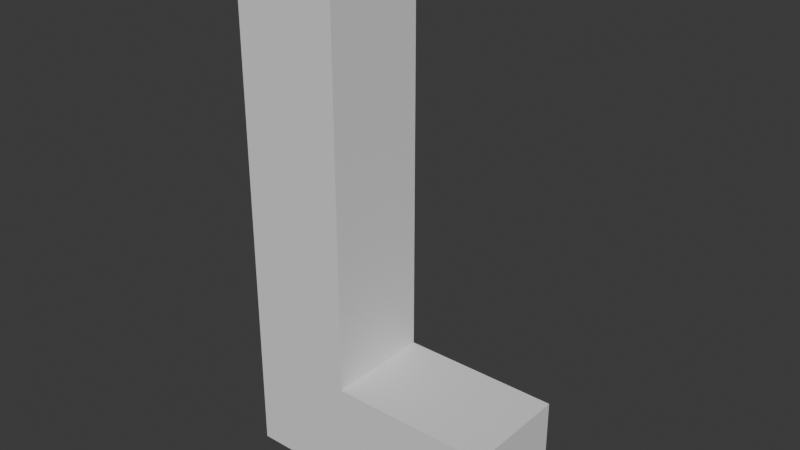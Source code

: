 # Source: 3DLetterL.blend  (saved by Blender 5.0.118; exported with 4.5.12 LTS)
import bpy
from mathutils import Matrix  # noqa: F401  (used for matrix-valued properties, if any)

bpy.ops.wm.read_factory_settings(use_empty=True)
scene = bpy.context.scene
scene.name = 'Scene'

# ---- collections
col_collection = bpy.data.collections.new('Collection'); scene.collection.children.link(col_collection)

# ---- materials (node trees are filled in below, after node groups)
mat_material = bpy.data.materials.new('Material')
mat_material.alpha_threshold = 0.0
mat_material.use_backface_culling_lightprobe_volume = False
mat_material.roughness = 0.5
mat_material.line_color = (0.0, 0.0, 0.0, 1.0)

# ---- material node trees
mat_material.use_nodes = True; mat_material.node_tree.nodes.clear()
_N = mat_material.node_tree.nodes; _L = mat_material.node_tree.links
n0 = _N.new('ShaderNodeOutputMaterial'); n0.name = 'Material Output'; n0.location = (200, 100)
n1 = _N.new('ShaderNodeBsdfPrincipled'); n1.name = 'Principled BSDF'; n1.location = (-200, 100)
_L.new(n1.outputs[0], n0.inputs[0])
n0.is_active_output = True

# ---- world
world_world = bpy.data.worlds.new('World'); scene.world = world_world
world_world.use_nodes = True; world_world.node_tree.nodes.clear()
_N = world_world.node_tree.nodes; _L = world_world.node_tree.links
n0 = _N.new('ShaderNodeOutputWorld'); n0.name = 'World Output'; n0.location = (200, 100)
n1 = _N.new('ShaderNodeBackground'); n1.name = 'Background'; n1.location = (-200, 100)
n1.inputs[0].default_value = (0.05088, 0.05088, 0.05088, 1.0)
_L.new(n1.outputs[0], n0.inputs[0])
n0.is_active_output = True
world_world.color = (0.05088, 0.05088, 0.05088)
world_world.sun_shadow_jitter_overblur = 0.0

# ---- meshes
me_cube = bpy.data.meshes.new('Cube')
me_cube.from_pydata([(1.0, 1.0, 1.0), (1.0, 1.0, -1.0), (1.0, -1.0, 1.0), (1.0, -1.0, -1.0), (-1.0, 1.0, 1.0), (-1.0, 1.0, -1.0), (-1.0, -1.0, 1.0), (-1.0, -1.0, -1.0), (1.0, 1.0, -0.6052), (-1.0, -1.0, -0.6052), (1.0, -1.0, -0.6052), (-1.0, 1.0, -0.6052), (4.0, 1.0, -0.6052), (4.0, 1.0, -1.0), (4.0, -1.0, -0.6052), (4.0, -1.0, -1.0)], [], [(0, 4, 6, 2), (10, 2, 6, 9), (9, 6, 4, 11), (5, 1, 3, 7), (8, 0, 2, 10), (11, 4, 0, 8), (5, 11, 8, 1), (8, 10, 14, 12), (7, 9, 11, 5), (3, 10, 9, 7), (13, 12, 14, 15), (10, 3, 15, 14), (1, 8, 12, 13), (3, 1, 13, 15)])
_uv = me_cube.uv_layers.new(name='UVMap')
_uv.uv.foreach_set('vector', [0.625, 0.5, 0.875, 0.5, 0.875, 0.75, 0.625, 0.75, 0.4244, 0.75, 0.625, 0.75, 0.625, 1.0, 0.4244, 1.0, 0.4244, 0.0, 0.625, 0.0, 0.625, 0.25, 0.4244, 0.25, 0.125, 0.5, 0.375, 0.5, 0.375, 0.75, 0.125, 0.75, 0.4244, 0.5, 0.625, 0.5, 0.625, 0.75, 0.4244, 0.75, 0.4244, 0.25, 0.625, 0.25, 0.625, 0.5, 0.4244, 0.5, 0.375, 0.25, 0.4244, 0.25, 0.4244, 0.5, 0.375, 0.5, 0.4244, 0.5, 0.4244, 0.75, 0.4244, 0.75, 0.4244, 0.5, 0.375, 0.0, 0.4244, 0.0, 0.4244, 0.25, 0.375, 0.25, 0.375, 0.75, 0.4244, 0.75, 0.4244, 1.0, 0.375, 1.0, 0.375, 0.5, 0.4244, 0.5, 0.4244, 0.75, 0.375, 0.75, 0.4244, 0.75, 0.375, 0.75, 0.375, 0.75, 0.4244, 0.75, 0.375, 0.5, 0.4244, 0.5, 0.4244, 0.5, 0.375, 0.5, 0.375, 0.75, 0.375, 0.5, 0.375, 0.5, 0.375, 0.75])
me_cube.materials.append(mat_material)
me_cube.use_mirror_vertex_groups = False
me_cube.update()

# ---- objects
ob_cube = bpy.data.objects.new('Cube', me_cube)

# ---- transforms, parenting, visibility, modifiers, constraints
ob_cube.location = (0.0, 0.0, 0.0)
ob_cube.scale = (1.0, 1.0, 5.0)
ob_cube.lock_rotations_4d = False
ob_cube.empty_display_type = 'ARROWS'
ob_cube.lineart.crease_threshold = 0.0

# ---- collection membership
col_collection.objects.link(ob_cube)

# ---- scene / render settings (as saved in the file)
scene.frame_start = 1; scene.frame_end = 250; scene.frame_set(1)
scene.render.engine = 'BLENDER_EEVEE_NEXT'
scene.render.bake_bias = 0.0
scene.render.bake_samples = 0
scene.cycles.sampling_pattern = 'TABULATED_SOBOL'
scene.eevee.use_volume_custom_range = False
bpy.context.view_layer.update()

# ---- added for rendering (the .blend has no active camera and no usable light): camera, sun
cam_auto = bpy.data.cameras.new('AutoCamera')
cam_auto.lens = 50.0
cam_auto.sensor_width = 36.0
cam_auto.clip_end = 1000.0
ob_auto_camera = bpy.data.objects.new('AutoCamera', cam_auto)
scene.collection.objects.link(ob_auto_camera)
ob_auto_camera.location = (12.0085, -12.6102, 8.40683)
ob_auto_camera.rotation_euler = (1.09748, -7.21219e-08, 0.694738)
scene.camera = ob_auto_camera
light_auto_sun = bpy.data.lights.new('AutoSun', 'SUN')
light_auto_sun.energy = 3.0
light_auto_sun.angle = 0.0523599
ob_auto_sun = bpy.data.objects.new('AutoSun', light_auto_sun)
scene.collection.objects.link(ob_auto_sun)
ob_auto_sun.rotation_euler = (0.872665, 0.174533, 0.523599)
bpy.context.view_layer.update()
